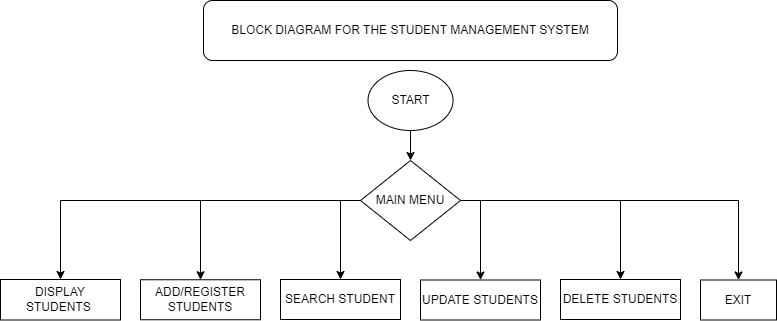

The diagram above was exported from draw.io. Its source (the exported page's mxGraphModel, read from the mxfile embedded in the PNG):
<mxGraphModel dx="1391" dy="589" grid="1" gridSize="10" guides="1" tooltips="1" connect="1" arrows="1" fold="1" page="1" pageScale="1" pageWidth="827" pageHeight="1169" math="0" shadow="0">
  <root>
    <mxCell id="0" />
    <mxCell id="1" parent="0" />
    <mxCell id="5nHdF5tHbVPmGwD8RNY7-2" value="BLOCK DIAGRAM FOR THE STUDENT MANAGEMENT SYSTEM" style="rounded=1;whiteSpace=wrap;html=1;" vertex="1" parent="1">
      <mxGeometry x="233" y="80" width="414" height="60" as="geometry" />
    </mxCell>
    <mxCell id="5nHdF5tHbVPmGwD8RNY7-4" value="ADD/REGISTER STUDENTS" style="rounded=0;whiteSpace=wrap;html=1;" vertex="1" parent="1">
      <mxGeometry x="170" y="359.25" width="120" height="40" as="geometry" />
    </mxCell>
    <mxCell id="5nHdF5tHbVPmGwD8RNY7-5" value="DISPLAY STUDENTS&amp;nbsp;" style="rounded=0;whiteSpace=wrap;html=1;" vertex="1" parent="1">
      <mxGeometry x="30" y="359" width="120" height="40.5" as="geometry" />
    </mxCell>
    <mxCell id="5nHdF5tHbVPmGwD8RNY7-6" value="SEARCH STUDENT" style="rounded=0;whiteSpace=wrap;html=1;" vertex="1" parent="1">
      <mxGeometry x="310" y="359" width="120" height="40" as="geometry" />
    </mxCell>
    <mxCell id="5nHdF5tHbVPmGwD8RNY7-7" value="UPDATE STUDENTS" style="rounded=0;whiteSpace=wrap;html=1;" vertex="1" parent="1">
      <mxGeometry x="450" y="359.5" width="120" height="40" as="geometry" />
    </mxCell>
    <mxCell id="5nHdF5tHbVPmGwD8RNY7-8" value="DELETE STUDENTS" style="rounded=0;whiteSpace=wrap;html=1;" vertex="1" parent="1">
      <mxGeometry x="590" y="359" width="120" height="40" as="geometry" />
    </mxCell>
    <mxCell id="5nHdF5tHbVPmGwD8RNY7-9" value="EXIT" style="rounded=0;whiteSpace=wrap;html=1;" vertex="1" parent="1">
      <mxGeometry x="730" y="359.5" width="76" height="40" as="geometry" />
    </mxCell>
    <mxCell id="5nHdF5tHbVPmGwD8RNY7-20" style="edgeStyle=orthogonalEdgeStyle;rounded=0;orthogonalLoop=1;jettySize=auto;html=1;exitX=0.5;exitY=1;exitDx=0;exitDy=0;entryX=0.5;entryY=0;entryDx=0;entryDy=0;" edge="1" parent="1" source="5nHdF5tHbVPmGwD8RNY7-10" target="5nHdF5tHbVPmGwD8RNY7-13">
      <mxGeometry relative="1" as="geometry" />
    </mxCell>
    <mxCell id="5nHdF5tHbVPmGwD8RNY7-10" value="START" style="ellipse;whiteSpace=wrap;html=1;" vertex="1" parent="1">
      <mxGeometry x="397.5" y="150" width="85" height="60" as="geometry" />
    </mxCell>
    <mxCell id="5nHdF5tHbVPmGwD8RNY7-14" style="edgeStyle=orthogonalEdgeStyle;rounded=0;orthogonalLoop=1;jettySize=auto;html=1;exitX=0;exitY=0.5;exitDx=0;exitDy=0;entryX=0.5;entryY=0;entryDx=0;entryDy=0;" edge="1" parent="1" source="5nHdF5tHbVPmGwD8RNY7-13" target="5nHdF5tHbVPmGwD8RNY7-4">
      <mxGeometry relative="1" as="geometry" />
    </mxCell>
    <mxCell id="5nHdF5tHbVPmGwD8RNY7-15" style="edgeStyle=orthogonalEdgeStyle;rounded=0;orthogonalLoop=1;jettySize=auto;html=1;entryX=0.5;entryY=0;entryDx=0;entryDy=0;" edge="1" parent="1" source="5nHdF5tHbVPmGwD8RNY7-13" target="5nHdF5tHbVPmGwD8RNY7-5">
      <mxGeometry relative="1" as="geometry" />
    </mxCell>
    <mxCell id="5nHdF5tHbVPmGwD8RNY7-18" style="edgeStyle=orthogonalEdgeStyle;rounded=0;orthogonalLoop=1;jettySize=auto;html=1;exitX=1;exitY=0.5;exitDx=0;exitDy=0;entryX=0.5;entryY=0;entryDx=0;entryDy=0;" edge="1" parent="1" source="5nHdF5tHbVPmGwD8RNY7-13" target="5nHdF5tHbVPmGwD8RNY7-8">
      <mxGeometry relative="1" as="geometry" />
    </mxCell>
    <mxCell id="5nHdF5tHbVPmGwD8RNY7-19" style="edgeStyle=orthogonalEdgeStyle;rounded=0;orthogonalLoop=1;jettySize=auto;html=1;exitX=1;exitY=0.5;exitDx=0;exitDy=0;entryX=0.5;entryY=0;entryDx=0;entryDy=0;" edge="1" parent="1" source="5nHdF5tHbVPmGwD8RNY7-13" target="5nHdF5tHbVPmGwD8RNY7-9">
      <mxGeometry relative="1" as="geometry" />
    </mxCell>
    <mxCell id="5nHdF5tHbVPmGwD8RNY7-46" style="edgeStyle=orthogonalEdgeStyle;rounded=0;orthogonalLoop=1;jettySize=auto;html=1;exitX=0;exitY=0.5;exitDx=0;exitDy=0;entryX=0.5;entryY=0;entryDx=0;entryDy=0;" edge="1" parent="1" source="5nHdF5tHbVPmGwD8RNY7-13" target="5nHdF5tHbVPmGwD8RNY7-6">
      <mxGeometry relative="1" as="geometry">
        <Array as="points">
          <mxPoint x="370" y="280" />
        </Array>
      </mxGeometry>
    </mxCell>
    <mxCell id="5nHdF5tHbVPmGwD8RNY7-53" style="edgeStyle=orthogonalEdgeStyle;rounded=0;orthogonalLoop=1;jettySize=auto;html=1;exitX=1;exitY=0.5;exitDx=0;exitDy=0;" edge="1" parent="1" source="5nHdF5tHbVPmGwD8RNY7-13" target="5nHdF5tHbVPmGwD8RNY7-7">
      <mxGeometry relative="1" as="geometry" />
    </mxCell>
    <mxCell id="5nHdF5tHbVPmGwD8RNY7-13" value="MAIN MENU" style="rhombus;whiteSpace=wrap;html=1;" vertex="1" parent="1">
      <mxGeometry x="390" y="240" width="100" height="80" as="geometry" />
    </mxCell>
  </root>
</mxGraphModel>